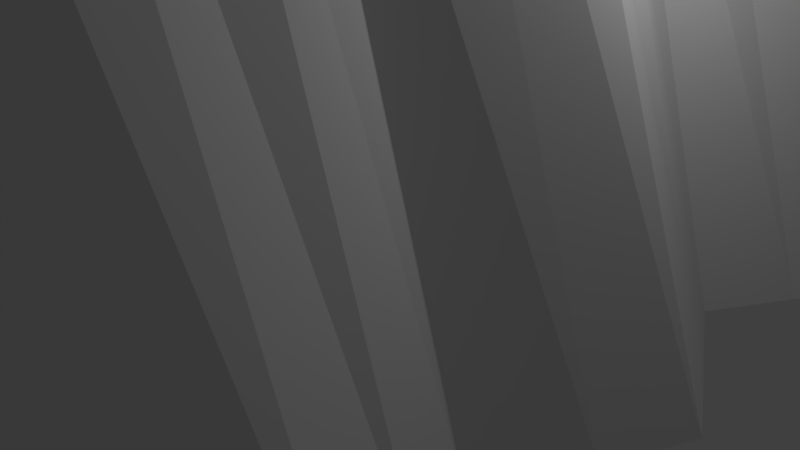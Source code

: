 # Source: wallcopy.blend  (saved by Blender 2.79.0; exported with 4.5.12 LTS)
import bpy
from mathutils import Matrix  # noqa: F401  (used for matrix-valued properties, if any)

bpy.ops.wm.read_factory_settings(use_empty=True)
scene = bpy.context.scene
scene.name = 'Scene'

# ---- collections
col_collection_1 = bpy.data.collections.new('Collection 1'); scene.collection.children.link(col_collection_1)

# ---- materials (node trees are filled in below, after node groups)
mat_material_001 = bpy.data.materials.new('Material.001')
mat_material_001.alpha_threshold = 0.0
mat_material_001.use_transparent_shadow = False
mat_material_001.roughness = 0.5

# ---- material node trees

# ---- world
world_world = bpy.data.worlds.new('World'); scene.world = world_world
world_world.color = (0.05088, 0.05088, 0.05088)
world_world.use_sun_shadow = False
world_world.sun_shadow_jitter_overblur = 0.0
world_world.cycles.sampling_method = 'MANUAL'

# ---- cameras
cam_camera = bpy.data.cameras.new('Camera')
cam_camera.clip_end = 100.0
cam_camera.lens = 35.0
cam_camera.sensor_width = 32.0
cam_camera.sensor_height = 18.0
cam_camera.ortho_scale = 7.314
cam_camera.dof.focus_distance = 0.0
cam_camera.dof.aperture_fstop = 128.0

# ---- lights
light_lamp = bpy.data.lights.new('Lamp', 'POINT')
light_lamp.transmission_factor = 0.0
light_lamp.cutoff_distance = 30.0
light_lamp.energy = 100.0
light_lamp.shadow_buffer_clip_start = 1.001
light_lamp.shadow_soft_size = 0.1
light_lamp.shadow_maximum_resolution = 0.006
light_lamp.use_absolute_resolution = True

# ---- meshes
me_cube_002 = bpy.data.meshes.new('Cube.002')
me_cube_002.from_pydata([(-2.446, -1.002, -0.9999), (-0.5217, -0.9992, 1.0), (-2.36, 0.9977, -0.9999), (-0.5502, 1.001, 1.0), (2.36, -0.9977, -1.0), (0.5499, -1.001, 1.0), (2.446, 1.002, -1.0), (0.5214, 0.9992, 1.0), (-2.403, -0.002406, -0.9999), (-0.5359, 0.0007958, 1.0), (2.403, 0.002406, -1.0), (0.5356, -0.0007963, 1.0), (-0.5431, 0.5008, 1.0), (2.425, 0.5024, -1.0), (-2.381, 0.4976, -0.9999), (0.5285, 0.4992, 1.0), (-2.425, -0.5068, -0.9999), (0.5071, -0.5061, 0.88), (-0.5016, -0.5041, 0.8765), (2.381, -0.502, -1.0), (-1.799, 0.2486, -1.0), (0.3978, 0.2477, 0.7861), (-0.4072, 0.2498, 0.7861), (1.811, 0.2514, -1.0), (-0.4163, 0.7497, 0.7861), (1.824, 0.7514, -1.0), (-1.787, 0.7487, -1.0), (0.3887, 0.7477, 0.7861), (-0.3979, -0.2524, 0.7861), (1.799, -0.2508, -1.0), (-1.811, -0.2536, -0.9999), (0.4071, -0.2545, 0.7861), (-1.824, -0.7536, -0.9999), (0.5866, -0.7542, 0.7861), (-0.3888, -0.7524, 0.7861), (1.957, -0.7506, -1.0), (-0.4451, -0.6276, 0.9506), (2.084, -0.6264, -1.0), (-2.124, -0.6302, -0.9999), (0.4617, -0.6296, 0.9523), (-2.118, -0.3802, -0.9999), (0.4571, -0.3796, 0.9523), (-0.4497, -0.3776, 0.9506), (2.09, -0.3764, -1.0), (-0.4669, -0.1256, 0.9258), (2.176, -0.1241, -1.0), (-2.107, -0.128, -0.9999), (0.5463, -0.1273, 0.9258), (-2.101, 0.1231, -0.9999), (0.4667, 0.1236, 0.9258), (-0.4715, 0.1255, 0.9258), (2.107, 0.1269, -1.0), (-0.4751, 0.3751, 0.8577), (2.118, 0.3769, -1.0), (-2.09, 0.3731, -0.9999), (0.4632, 0.3732, 0.8577), (-2.084, 0.6231, -0.9999), (0.4586, 0.6237, 0.9443), (-0.4797, 0.6256, 0.9442), (2.124, 0.6269, -1.0), (-0.4833, 0.8753, 0.893), (2.198, 0.8771, -1.0), (-2.073, 0.8732, -0.9999), (0.5178, 0.8735, 0.8931), (-2.135, -0.878, -0.9999), (0.4831, -0.8774, 0.933), (-0.4552, -0.8756, 0.933), (2.073, -0.8743, -1.0)], [], [(62, 60, 3, 2), (2, 3, 7, 6), (67, 65, 5, 4), (4, 5, 1, 0), (64, 67, 4, 0), (65, 66, 1, 5), (49, 50, 9, 11), (48, 51, 10, 8), (51, 49, 11, 10), (46, 44, 9, 8), (59, 57, 15, 13), (56, 59, 13, 14), (57, 58, 12, 15), (54, 52, 12, 14), (38, 36, 18, 16), (41, 42, 18, 17), (40, 43, 19, 16), (43, 41, 17, 19), (48, 50, 22, 20), (53, 55, 21, 23), (54, 53, 23, 20), (55, 52, 22, 21), (63, 60, 24, 27), (62, 61, 25, 26), (61, 63, 27, 25), (56, 58, 24, 26), (45, 47, 31, 29), (46, 45, 29, 30), (47, 44, 28, 31), (40, 42, 28, 30), (64, 66, 34, 32), (39, 36, 34, 33), (38, 37, 35, 32), (37, 39, 33, 35), (19, 17, 39, 37), (16, 19, 37, 38), (17, 18, 36, 39), (32, 34, 36, 38), (16, 18, 42, 40), (29, 31, 41, 43), (30, 29, 43, 40), (31, 28, 42, 41), (11, 9, 44, 47), (8, 10, 45, 46), (10, 11, 47, 45), (30, 28, 44, 46), (8, 9, 50, 48), (23, 21, 49, 51), (20, 23, 51, 48), (21, 22, 50, 49), (15, 12, 52, 55), (14, 13, 53, 54), (13, 15, 55, 53), (20, 22, 52, 54), (14, 12, 58, 56), (27, 24, 58, 57), (26, 25, 59, 56), (25, 27, 57, 59), (6, 7, 63, 61), (2, 6, 61, 62), (7, 3, 60, 63), (26, 24, 60, 62), (0, 1, 66, 64), (33, 34, 66, 65), (32, 35, 67, 64), (35, 33, 65, 67)])
_uv = me_cube_002.uv_layers.new(name='UVMap')
_uv.uv.foreach_set('vector', [0.0, 0.0, 1.0, 0.0, 1.0, 1.0, 0.0, 1.0, 0.0, 0.0, 1.0, 0.0, 1.0, 1.0, 0.0, 1.0, 0.0, 0.0, 1.0, 0.0, 1.0, 1.0, 0.0, 1.0, 0.0, 0.0, 1.0, 0.0, 1.0, 1.0, 0.0, 1.0, 0.0, 0.0, 1.0, 0.0, 1.0, 1.0, 0.0, 1.0, 0.0, 0.0, 1.0, 0.0, 1.0, 1.0, 0.0, 1.0, 0.0, 0.0, 1.0, 0.0, 1.0, 1.0, 0.0, 1.0, 0.0, 0.0, 1.0, 0.0, 1.0, 1.0, 0.0, 1.0, 0.0, 0.0, 1.0, 0.0, 1.0, 1.0, 0.0, 1.0, 0.0, 0.0, 1.0, 0.0, 1.0, 1.0, 0.0, 1.0, 0.0, 0.0, 1.0, 0.0, 1.0, 1.0, 0.0, 1.0, 0.0, 0.0, 1.0, 0.0, 1.0, 1.0, 0.0, 1.0, 0.0, 0.0, 1.0, 0.0, 1.0, 1.0, 0.0, 1.0, 0.0, 0.0, 1.0, 0.0, 1.0, 1.0, 0.0, 1.0, 0.0, 0.0, 1.0, 0.0, 1.0, 1.0, 0.0, 1.0, 0.0, 0.0, 1.0, 0.0, 1.0, 1.0, 0.0, 1.0, 0.0, 0.0, 1.0, 0.0, 1.0, 1.0, 0.0, 1.0, 0.0, 0.0, 1.0, 0.0, 1.0, 1.0, 0.0, 1.0, 0.0, 0.0, 1.0, 0.0, 1.0, 1.0, 0.0, 1.0, 0.0, 0.0, 1.0, 0.0, 1.0, 1.0, 0.0, 1.0, 0.0, 0.0, 1.0, 0.0, 1.0, 1.0, 0.0, 1.0, 0.0, 0.0, 1.0, 0.0, 1.0, 1.0, 0.0, 1.0, 0.0, 0.0, 1.0, 0.0, 1.0, 1.0, 0.0, 1.0, 0.0, 0.0, 1.0, 0.0, 1.0, 1.0, 0.0, 1.0, 0.0, 0.0, 1.0, 0.0, 1.0, 1.0, 0.0, 1.0, 0.0, 0.0, 1.0, 0.0, 1.0, 1.0, 0.0, 1.0, 0.0, 0.0, 1.0, 0.0, 1.0, 1.0, 0.0, 1.0, 0.0, 0.0, 1.0, 0.0, 1.0, 1.0, 0.0, 1.0, 0.0, 0.0, 1.0, 0.0, 1.0, 1.0, 0.0, 1.0, 0.0, 0.0, 1.0, 0.0, 1.0, 1.0, 0.0, 1.0, 0.0, 0.0, 1.0, 0.0, 1.0, 1.0, 0.0, 1.0, 0.0, 0.0, 1.0, 0.0, 1.0, 1.0, 0.0, 1.0, 0.0, 0.0, 1.0, 0.0, 1.0, 1.0, 0.0, 1.0, 0.0, 0.0, 1.0, 0.0, 1.0, 1.0, 0.0, 1.0, 0.0, 0.0, 1.0, 0.0, 1.0, 1.0, 0.0, 1.0, 0.0, 0.0, 1.0, 0.0, 1.0, 1.0, 0.0, 1.0, 0.0, 0.0, 1.0, 0.0, 1.0, 1.0, 0.0, 1.0, 0.0, 0.0, 1.0, 0.0, 1.0, 1.0, 0.0, 1.0, 0.0, 0.0, 1.0, 0.0, 1.0, 1.0, 0.0, 1.0, 0.0, 0.0, 1.0, 0.0, 1.0, 1.0, 0.0, 1.0, 0.0, 0.0, 1.0, 0.0, 1.0, 1.0, 0.0, 1.0, 0.0, 0.0, 1.0, 0.0, 1.0, 1.0, 0.0, 1.0, 0.0, 0.0, 1.0, 0.0, 1.0, 1.0, 0.0, 1.0, 0.0, 0.0, 1.0, 0.0, 1.0, 1.0, 0.0, 1.0, 0.0, 0.0, 1.0, 0.0, 1.0, 1.0, 0.0, 1.0, 0.0, 0.0, 1.0, 0.0, 1.0, 1.0, 0.0, 1.0, 0.0, 0.0, 1.0, 0.0, 1.0, 1.0, 0.0, 1.0, 0.0, 0.0, 1.0, 0.0, 1.0, 1.0, 0.0, 1.0, 0.0, 0.0, 1.0, 0.0, 1.0, 1.0, 0.0, 1.0, 0.0, 0.0, 1.0, 0.0, 1.0, 1.0, 0.0, 1.0, 0.0, 0.0, 1.0, 0.0, 1.0, 1.0, 0.0, 1.0, 0.0, 0.0, 1.0, 0.0, 1.0, 1.0, 0.0, 1.0, 0.0, 0.0, 1.0, 0.0, 1.0, 1.0, 0.0, 1.0, 0.0, 0.0, 1.0, 0.0, 1.0, 1.0, 0.0, 1.0, 0.0, 0.0, 1.0, 0.0, 1.0, 1.0, 0.0, 1.0, 0.0, 0.0, 1.0, 0.0, 1.0, 1.0, 0.0, 1.0, 0.0, 0.0, 1.0, 0.0, 1.0, 1.0, 0.0, 1.0, 0.0, 0.0, 1.0, 0.0, 1.0, 1.0, 0.0, 1.0, 0.0, 0.0, 1.0, 0.0, 1.0, 1.0, 0.0, 1.0, 0.0, 0.0, 1.0, 0.0, 1.0, 1.0, 0.0, 1.0, 0.0, 0.0, 1.0, 0.0, 1.0, 1.0, 0.0, 1.0, 0.0, 0.0, 1.0, 0.0, 1.0, 1.0, 0.0, 1.0, 0.0, 0.0, 1.0, 0.0, 1.0, 1.0, 0.0, 1.0, 0.0, 0.0, 1.0, 0.0, 1.0, 1.0, 0.0, 1.0, 0.0, 0.0, 1.0, 0.0, 1.0, 1.0, 0.0, 1.0, 0.0, 0.0, 1.0, 0.0, 1.0, 1.0, 0.0, 1.0])
me_cube_002.materials.append(mat_material_001)
me_cube_002.use_remesh_preserve_volume = False
me_cube_002.use_remesh_preserve_attributes = False
me_cube_002.use_mirror_vertex_groups = False
me_cube_002.update()

# ---- objects
ob_cube = bpy.data.objects.new('Cube', me_cube_002)
ob_lamp = bpy.data.objects.new('Lamp', light_lamp)
ob_camera = bpy.data.objects.new('Camera', cam_camera)

# ---- transforms, parenting, visibility, modifiers, constraints
ob_cube.location = (0.2067, -0.09968, 4.902)
ob_cube.rotation_euler = (0.009529, -9.377e-05, -0.00726)
ob_cube.scale = (1.89, 8.001, 4.963)
ob_cube.lineart.crease_threshold = 0.0
ob_lamp.location = (4.076, 1.005, 5.904)
ob_lamp.rotation_euler = (0.6503, 0.05522, 1.866)
ob_lamp.lock_rotations_4d = False
ob_lamp.empty_display_type = 'ARROWS'
ob_lamp.color = (0.0, 0.0, 0.0, 0.0)
ob_lamp.lineart.crease_threshold = 0.0
ob_camera.location = (7.481, -6.508, 5.344)
ob_camera.rotation_euler = (1.109, 0.0, 0.8149)
ob_camera.lock_rotations_4d = False
ob_camera.empty_display_type = 'ARROWS'
ob_camera.color = (0.0, 0.0, 0.0, 0.0)
ob_camera.display_type = 'WIRE'
ob_camera.lineart.crease_threshold = 0.0

# ---- collection membership
col_collection_1.objects.link(ob_cube)
col_collection_1.objects.link(ob_lamp)
col_collection_1.objects.link(ob_camera)

# ---- scene / render settings (as saved in the file)
scene.camera = ob_camera
scene.frame_start = 1; scene.frame_end = 250; scene.frame_set(1)
scene.render.engine = 'BLENDER_EEVEE_NEXT'
scene.render.resolution_percentage = 50
scene.render.dither_intensity = 0.0
scene.cycles.use_denoising = False
scene.cycles.samples = 128
scene.cycles.sampling_pattern = 'TABULATED_SOBOL'
scene.cycles.use_adaptive_sampling = False
scene.cycles.use_light_tree = False
scene.cycles.blur_glossy = 0.0
scene.cycles.sample_clamp_indirect = 0.0
scene.view_settings.view_transform = 'Standard'
bpy.context.view_layer.update()

